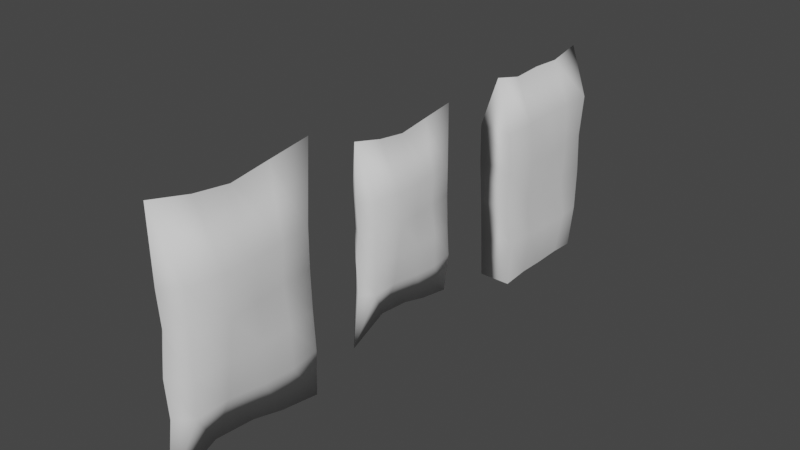 # Source: Chip_Bags.blend  (saved by Blender 3.4.6; exported with 4.5.12 LTS)
import bpy
from mathutils import Matrix  # noqa: F401  (used for matrix-valued properties, if any)

bpy.ops.wm.read_factory_settings(use_empty=True)
scene = bpy.context.scene
scene.name = 'Scene'

# ---- collections
col_collection = bpy.data.collections.new('Collection'); scene.collection.children.link(col_collection)

# ---- world
world_world = bpy.data.worlds.new('World'); scene.world = world_world
world_world.use_nodes = True; world_world.node_tree.nodes.clear()
_N = world_world.node_tree.nodes; _L = world_world.node_tree.links
n0 = _N.new('ShaderNodeOutputWorld'); n0.name = 'World Output'; n0.location = (300, 300)
n1 = _N.new('ShaderNodeBackground'); n1.name = 'Background'; n1.location = (10, 300)
n1.inputs[0].default_value = (0.05088, 0.05088, 0.05088, 1.0)
_L.new(n1.outputs[0], n0.inputs[0])
n0.is_active_output = True
world_world.color = (0.05088, 0.05088, 0.05088)
world_world.use_sun_shadow = False
world_world.sun_shadow_jitter_overblur = 0.0

# ---- meshes
me_cube_001 = bpy.data.meshes.new('Cube.001')
me_cube_001.from_pydata([(-3.567e-17, -5.489, -1.94), (5.246e-17, -5.367, 2.016), (-2.728e-17, -2.865, -1.903), (3.987e-17, -2.837, 1.959), (-0.2661, -5.123, -0.9054), (-0.2374, -5.139, -0.3011), (-0.2409, -5.135, 0.3011), (-0.2768, -5.127, 0.9032), (-0.2369, -3.139, 0.9032), (-0.2369, -3.139, 0.3011), (-0.2292, -3.139, -0.3025), (-0.2044, -3.139, -0.9093), (0.2369, -3.139, 0.9032), (0.2369, -3.139, 0.3011), (0.2585, -3.139, -0.3051), (0.2973, -3.139, -0.9145), (0.2463, -5.129, 0.9032), (0.2548, -5.135, 0.3011), (0.2414, -5.139, -0.3011), (0.2305, -5.136, -0.9036), (-0.002221, -5.346, -0.9033), (-0.01324, -5.343, 0.9032), (0.004837, -5.318, 0.3105), (-2.541e-07, -5.385, -0.2916), (0.02571, -2.931, -0.908), (1.13e-07, -2.931, 0.9032), (1.13e-07, -2.997, 0.3389), (0.006195, -2.96, -0.3022), (0.00779, -3.535, -1.781), (0.01006, -4.063, -1.631), (-0.003876, -4.694, -1.582), (-0.0001155, -4.715, 1.855), (0.00217, -4.139, 1.78), (1.889e-17, -3.526, 1.865), (0.3539, -3.634, -0.9229), (0.3181, -4.115, -0.915), (0.2211, -4.617, -0.9061), (0.3388, -3.622, -0.309), (0.3613, -4.098, -0.3039), (0.3093, -4.62, -0.3007), (0.2598, -3.632, 0.3011), (0.3193, -4.114, 0.3011), (0.3928, -4.616, 0.3011), (0.2838, -3.631, 0.9032), (0.3498, -4.114, 0.9032), (0.3382, -4.605, 0.9032), (-0.3516, -4.574, -0.9096), (-0.3306, -4.064, -0.9092), (-0.2116, -3.62, -0.9138), (-0.2682, -4.605, -0.3004), (-0.3354, -4.055, -0.2968), (-0.24, -3.612, -0.303), (-0.2697, -4.617, 0.3011), (-0.3081, -4.09, 0.302), (-0.2619, -3.627, 0.3011), (-0.2804, -4.607, 0.9034), (-0.2892, -4.094, 0.9084), (-0.2193, -3.634, 0.9035)], [], [(57, 33, 3, 8), (8, 3, 25), (45, 31, 1, 16), (16, 1, 21), (0, 19, 20), (19, 18, 23, 20), (18, 17, 22, 23), (17, 16, 21, 22), (30, 36, 19, 0), (36, 39, 18, 19), (39, 42, 17, 18), (42, 45, 16, 17), (2, 24, 15), (11, 10, 27, 24), (10, 9, 26, 27), (9, 8, 25, 26), (28, 48, 11, 2), (48, 51, 10, 11), (51, 54, 9, 10), (54, 57, 8, 9), (23, 22, 6, 5), (21, 1, 7), (22, 21, 7, 6), (20, 4, 0), (20, 23, 5, 4), (24, 2, 11), (24, 27, 14, 15), (27, 26, 13, 14), (25, 3, 12), (26, 25, 12, 13), (6, 7, 55, 52), (52, 55, 56, 53), (53, 56, 57, 54), (5, 6, 52, 49), (49, 52, 53, 50), (50, 53, 54, 51), (4, 5, 49, 46), (46, 49, 50, 47), (47, 50, 51, 48), (0, 4, 46, 30), (30, 46, 47, 29), (29, 47, 48, 28), (13, 12, 43, 40), (40, 43, 44, 41), (41, 44, 45, 42), (14, 13, 40, 37), (37, 40, 41, 38), (38, 41, 42, 39), (15, 14, 37, 34), (34, 37, 38, 35), (35, 38, 39, 36), (2, 15, 34, 28), (28, 34, 35, 29), (29, 35, 36, 30), (12, 3, 33, 43), (43, 33, 32, 44), (44, 32, 31, 45), (7, 1, 31, 55), (55, 31, 32, 56), (56, 32, 33, 57)])
me_cube_001.polygons.foreach_set('use_smooth', [True] * 60)
_uv = me_cube_001.uv_layers.new(name='UVMap')
_uv.uv.foreach_set('vector', [0.575, 0.1875, 0.625, 0.1875, 0.625, 0.25, 0.575, 0.25, 0.575, 0.25, 0.625, 0.5, 0.575, 0.375, 0.575, 0.6875, 0.625, 0.6875, 0.625, 0.75, 0.575, 0.75, 0.575, 0.75, 0.625, 1.0, 0.575, 0.875, 0.375, 0.75, 0.425, 0.75, 0.425, 0.875, 0.425, 0.75, 0.475, 0.75, 0.475, 0.875, 0.425, 0.875, 0.475, 0.75, 0.525, 0.75, 0.525, 0.875, 0.475, 0.875, 0.525, 0.75, 0.575, 0.75, 0.575, 0.875, 0.525, 0.875, 0.375, 0.6875, 0.425, 0.6875, 0.425, 0.75, 0.375, 0.75, 0.425, 0.6875, 0.475, 0.6875, 0.475, 0.75, 0.425, 0.75, 0.475, 0.6875, 0.525, 0.6875, 0.525, 0.75, 0.475, 0.75, 0.525, 0.6875, 0.575, 0.6875, 0.575, 0.75, 0.525, 0.75, 0.375, 0.25, 0.425, 0.375, 0.425, 0.5, 0.425, 0.25, 0.475, 0.25, 0.475, 0.375, 0.425, 0.375, 0.475, 0.25, 0.525, 0.25, 0.525, 0.375, 0.475, 0.375, 0.525, 0.25, 0.575, 0.25, 0.575, 0.375, 0.525, 0.375, 0.375, 0.1875, 0.425, 0.1875, 0.425, 0.25, 0.375, 0.25, 0.425, 0.1875, 0.475, 0.1875, 0.475, 0.25, 0.425, 0.25, 0.475, 0.1875, 0.525, 0.1875, 0.525, 0.25, 0.475, 0.25, 0.525, 0.1875, 0.575, 0.1875, 0.575, 0.25, 0.525, 0.25, 0.475, 0.875, 0.525, 0.875, 0.525, 1.0, 0.475, 1.0, 0.575, 0.875, 0.625, 1.0, 0.575, 1.0, 0.525, 0.875, 0.575, 0.875, 0.575, 1.0, 0.525, 1.0, 0.425, 0.875, 0.425, 1.0, 0.375, 0.75, 0.425, 0.875, 0.475, 0.875, 0.475, 1.0, 0.425, 1.0, 0.425, 0.375, 0.375, 0.25, 0.425, 0.25, 0.425, 0.375, 0.475, 0.375, 0.475, 0.5, 0.425, 0.5, 0.475, 0.375, 0.525, 0.375, 0.525, 0.5, 0.475, 0.5, 0.575, 0.375, 0.625, 0.5, 0.575, 0.5, 0.525, 0.375, 0.575, 0.375, 0.575, 0.5, 0.525, 0.5, 0.525, 0.0, 0.575, 0.0, 0.575, 0.0625, 0.525, 0.0625, 0.525, 0.0625, 0.575, 0.0625, 0.575, 0.125, 0.525, 0.125, 0.525, 0.125, 0.575, 0.125, 0.575, 0.1875, 0.525, 0.1875, 0.475, 0.0, 0.525, 0.0, 0.525, 0.0625, 0.475, 0.0625, 0.475, 0.0625, 0.525, 0.0625, 0.525, 0.125, 0.475, 0.125, 0.475, 0.125, 0.525, 0.125, 0.525, 0.1875, 0.475, 0.1875, 0.425, 0.0, 0.475, 0.0, 0.475, 0.0625, 0.425, 0.0625, 0.425, 0.0625, 0.475, 0.0625, 0.475, 0.125, 0.425, 0.125, 0.425, 0.125, 0.475, 0.125, 0.475, 0.1875, 0.425, 0.1875, 0.375, 0.0, 0.425, 0.0, 0.425, 0.0625, 0.375, 0.0625, 0.375, 0.0625, 0.425, 0.0625, 0.425, 0.125, 0.375, 0.125, 0.375, 0.125, 0.425, 0.125, 0.425, 0.1875, 0.375, 0.1875, 0.525, 0.5, 0.575, 0.5, 0.575, 0.5625, 0.525, 0.5625, 0.525, 0.5625, 0.575, 0.5625, 0.575, 0.625, 0.525, 0.625, 0.525, 0.625, 0.575, 0.625, 0.575, 0.6875, 0.525, 0.6875, 0.475, 0.5, 0.525, 0.5, 0.525, 0.5625, 0.475, 0.5625, 0.475, 0.5625, 0.525, 0.5625, 0.525, 0.625, 0.475, 0.625, 0.475, 0.625, 0.525, 0.625, 0.525, 0.6875, 0.475, 0.6875, 0.425, 0.5, 0.475, 0.5, 0.475, 0.5625, 0.425, 0.5625, 0.425, 0.5625, 0.475, 0.5625, 0.475, 0.625, 0.425, 0.625, 0.425, 0.625, 0.475, 0.625, 0.475, 0.6875, 0.425, 0.6875, 0.375, 0.5, 0.425, 0.5, 0.425, 0.5625, 0.375, 0.5625, 0.375, 0.5625, 0.425, 0.5625, 0.425, 0.625, 0.375, 0.625, 0.375, 0.625, 0.425, 0.625, 0.425, 0.6875, 0.375, 0.6875, 0.575, 0.5, 0.625, 0.5, 0.625, 0.5625, 0.575, 0.5625, 0.575, 0.5625, 0.625, 0.5625, 0.625, 0.625, 0.575, 0.625, 0.575, 0.625, 0.625, 0.625, 0.625, 0.6875, 0.575, 0.6875, 0.575, 0.0, 0.625, 0.0, 0.625, 0.0625, 0.575, 0.0625, 0.575, 0.0625, 0.625, 0.0625, 0.625, 0.125, 0.575, 0.125, 0.575, 0.125, 0.625, 0.125, 0.625, 0.1875, 0.575, 0.1875])
me_cube_001.update()
me_cube_002 = bpy.data.meshes.new('Cube.002')
me_cube_002.from_pydata([(-1.147, -1.147, -1.35), (2.116e-16, -1.315, 1.119), (-1.153, 1.147, -1.35), (1.959e-16, 1.339, 1.11), (1.149, -1.147, -1.35), (1.15, 1.148, -1.35), (-1.239, -1.161, -0.8513), (-1.217, -1.226, -0.3879), (-1.379, -1.233, 0.07413), (-1.275, -1.29, 0.537), (-1.275, 1.288, 0.5383), (-1.243, 1.229, 0.07314), (-1.218, 1.233, -0.3903), (-1.327, 1.212, -0.8537), (1.275, 1.313, 0.5413), (1.243, 1.22, 0.07323), (1.211, 1.288, -0.3903), (1.307, 1.223, -0.8537), (1.275, -1.354, 0.5363), (1.261, -1.255, 0.07639), (1.212, -1.282, -0.3821), (1.258, -1.153, -0.8481), (-1.205, 0.5811, -1.319), (-1.153, 0.0004095, -1.324), (-1.175, -0.5694, -1.318), (5.702e-17, -0.6536, 1.032), (-0.0167, 0.008639, 1.049), (5.466e-17, 0.6612, 1.031), (1.18, -0.5658, -1.321), (1.153, 0.0009918, -1.335), (1.199, 0.5865, -1.323), (1.469, 0.6882, -0.8537), (1.418, 0.07195, -0.8485), (1.339, -0.5292, -0.8412), (1.225, 0.6371, -0.3902), (1.122, 0.022, -0.3896), (1.214, -0.5996, -0.3887), (1.393, 0.642, 0.07489), (1.659, 0.07314, 0.07297), (1.45, -0.5891, 0.063), (1.231, 0.6484, 0.5388), (1.162, 0.01729, 0.5419), (1.256, -0.6429, 0.5358), (-1.309, -0.5432, -0.847), (-1.409, 0.05383, -0.8513), (-1.419, 0.6682, -0.8537), (-1.446, -0.5872, -0.3901), (-1.542, 0.02406, -0.3902), (-1.408, 0.6221, -0.3903), (-1.498, -0.5747, 0.06815), (-1.284, 0.05015, 0.07486), (-1.194, 0.6299, 0.07387), (-1.467, -0.6271, 0.5403), (-1.643, 0.01852, 0.5471), (-1.418, 0.6445, 0.5405)], [], [(54, 27, 3, 10), (10, 3, 14), (42, 25, 1, 18), (18, 1, 9), (24, 28, 4, 0), (4, 21, 6, 0), (21, 20, 7, 6), (20, 19, 8, 7), (19, 18, 9, 8), (28, 33, 21, 4), (33, 36, 20, 21), (36, 39, 19, 20), (39, 42, 18, 19), (2, 13, 17, 5), (13, 12, 16, 17), (12, 11, 15, 16), (11, 10, 14, 15), (22, 45, 13, 2), (45, 48, 12, 13), (48, 51, 11, 12), (51, 54, 10, 11), (8, 9, 52, 49), (49, 52, 53, 50), (50, 53, 54, 51), (7, 8, 49, 46), (46, 49, 50, 47), (47, 50, 51, 48), (6, 7, 46, 43), (43, 46, 47, 44), (44, 47, 48, 45), (0, 6, 43, 24), (24, 43, 44, 23), (23, 44, 45, 22), (15, 14, 40, 37), (37, 40, 41, 38), (38, 41, 42, 39), (16, 15, 37, 34), (34, 37, 38, 35), (35, 38, 39, 36), (17, 16, 34, 31), (31, 34, 35, 32), (32, 35, 36, 33), (5, 17, 31, 30), (30, 31, 32, 29), (29, 32, 33, 28), (2, 5, 30, 22), (22, 30, 29, 23), (23, 29, 28, 24), (14, 3, 27, 40), (40, 27, 26, 41), (41, 26, 25, 42), (9, 1, 25, 52), (52, 25, 26, 53), (53, 26, 27, 54)])
me_cube_002.polygons.foreach_set('use_smooth', [True] * 54)
_uv = me_cube_002.uv_layers.new(name='UVMap')
_uv.uv.foreach_set('vector', [0.575, 0.1875, 0.625, 0.1875, 0.625, 0.25, 0.575, 0.25, 0.575, 0.25, 0.625, 0.5, 0.575, 0.5, 0.575, 0.6875, 0.625, 0.6875, 0.625, 0.75, 0.575, 0.75, 0.575, 0.75, 0.625, 1.0, 0.575, 1.0, 0.125, 0.6875, 0.375, 0.6875, 0.375, 0.75, 0.125, 0.75, 0.375, 0.75, 0.425, 0.75, 0.425, 1.0, 0.375, 1.0, 0.425, 0.75, 0.475, 0.75, 0.475, 1.0, 0.425, 1.0, 0.475, 0.75, 0.525, 0.75, 0.525, 1.0, 0.475, 1.0, 0.525, 0.75, 0.575, 0.75, 0.575, 1.0, 0.525, 1.0, 0.375, 0.6875, 0.425, 0.6875, 0.425, 0.75, 0.375, 0.75, 0.425, 0.6875, 0.475, 0.6875, 0.475, 0.75, 0.425, 0.75, 0.475, 0.6875, 0.525, 0.6875, 0.525, 0.75, 0.475, 0.75, 0.525, 0.6875, 0.575, 0.6875, 0.575, 0.75, 0.525, 0.75, 0.375, 0.25, 0.425, 0.25, 0.425, 0.5, 0.375, 0.5, 0.425, 0.25, 0.475, 0.25, 0.475, 0.5, 0.425, 0.5, 0.475, 0.25, 0.525, 0.25, 0.525, 0.5, 0.475, 0.5, 0.525, 0.25, 0.575, 0.25, 0.575, 0.5, 0.525, 0.5, 0.375, 0.1875, 0.425, 0.1875, 0.425, 0.25, 0.375, 0.25, 0.425, 0.1875, 0.475, 0.1875, 0.475, 0.25, 0.425, 0.25, 0.475, 0.1875, 0.525, 0.1875, 0.525, 0.25, 0.475, 0.25, 0.525, 0.1875, 0.575, 0.1875, 0.575, 0.25, 0.525, 0.25, 0.525, 0.0, 0.575, 0.0, 0.575, 0.0625, 0.525, 0.0625, 0.525, 0.0625, 0.575, 0.0625, 0.575, 0.125, 0.525, 0.125, 0.525, 0.125, 0.575, 0.125, 0.575, 0.1875, 0.525, 0.1875, 0.475, 0.0, 0.525, 0.0, 0.525, 0.0625, 0.475, 0.0625, 0.475, 0.0625, 0.525, 0.0625, 0.525, 0.125, 0.475, 0.125, 0.475, 0.125, 0.525, 0.125, 0.525, 0.1875, 0.475, 0.1875, 0.425, 0.0, 0.475, 0.0, 0.475, 0.0625, 0.425, 0.0625, 0.425, 0.0625, 0.475, 0.0625, 0.475, 0.125, 0.425, 0.125, 0.425, 0.125, 0.475, 0.125, 0.475, 0.1875, 0.425, 0.1875, 0.375, 0.0, 0.425, 0.0, 0.425, 0.0625, 0.375, 0.0625, 0.375, 0.0625, 0.425, 0.0625, 0.425, 0.125, 0.375, 0.125, 0.375, 0.125, 0.425, 0.125, 0.425, 0.1875, 0.375, 0.1875, 0.525, 0.5, 0.575, 0.5, 0.575, 0.5625, 0.525, 0.5625, 0.525, 0.5625, 0.575, 0.5625, 0.575, 0.625, 0.525, 0.625, 0.525, 0.625, 0.575, 0.625, 0.575, 0.6875, 0.525, 0.6875, 0.475, 0.5, 0.525, 0.5, 0.525, 0.5625, 0.475, 0.5625, 0.475, 0.5625, 0.525, 0.5625, 0.525, 0.625, 0.475, 0.625, 0.475, 0.625, 0.525, 0.625, 0.525, 0.6875, 0.475, 0.6875, 0.425, 0.5, 0.475, 0.5, 0.475, 0.5625, 0.425, 0.5625, 0.425, 0.5625, 0.475, 0.5625, 0.475, 0.625, 0.425, 0.625, 0.425, 0.625, 0.475, 0.625, 0.475, 0.6875, 0.425, 0.6875, 0.375, 0.5, 0.425, 0.5, 0.425, 0.5625, 0.375, 0.5625, 0.375, 0.5625, 0.425, 0.5625, 0.425, 0.625, 0.375, 0.625, 0.375, 0.625, 0.425, 0.625, 0.425, 0.6875, 0.375, 0.6875, 0.125, 0.5, 0.375, 0.5, 0.375, 0.5625, 0.125, 0.5625, 0.125, 0.5625, 0.375, 0.5625, 0.375, 0.625, 0.125, 0.625, 0.125, 0.625, 0.375, 0.625, 0.375, 0.6875, 0.125, 0.6875, 0.575, 0.5, 0.625, 0.5, 0.625, 0.5625, 0.575, 0.5625, 0.575, 0.5625, 0.625, 0.5625, 0.625, 0.625, 0.575, 0.625, 0.575, 0.625, 0.625, 0.625, 0.625, 0.6875, 0.575, 0.6875, 0.575, 0.0, 0.625, 0.0, 0.625, 0.0625, 0.575, 0.0625, 0.575, 0.0625, 0.625, 0.0625, 0.625, 0.125, 0.575, 0.125, 0.575, 0.125, 0.625, 0.125, 0.625, 0.1875, 0.575, 0.1875])
me_cube_002.update()
me_cube_003 = bpy.data.meshes.new('Cube.003')
me_cube_003.from_pydata([(-0.01408, -1.333, -1.972), (-0.01408, -1.21, 1.984), (-0.01408, 1.291, -1.934), (-0.01408, 1.32, 1.927), (-0.2802, -0.9667, -0.9373), (-0.2515, -0.9824, -0.333), (-0.2549, -0.9788, 0.2692), (-0.2909, -0.9705, 0.8713), (-0.251, 1.017, 0.8713), (-0.251, 1.017, 0.2692), (-0.2433, 1.017, -0.3344), (-0.2185, 1.017, -0.9411), (0.2228, 1.017, 0.8713), (0.2228, 1.017, 0.2692), (0.2444, 1.017, -0.337), (0.2832, 1.017, -0.9464), (0.2322, -0.9723, 0.8713), (0.2408, -0.9788, 0.2692), (0.2274, -0.982, -0.3329), (0.2164, -0.9793, -0.9355), (-0.0163, -1.19, -0.9352), (-0.02731, -1.187, 0.8713), (-0.009241, -1.161, 0.2786), (-0.01408, -1.229, -0.3235), (0.01164, 1.225, -0.9399), (-0.01408, 1.225, 0.8713), (-0.01408, 1.159, 0.307), (-0.007883, 1.197, -0.3341), (-0.006288, 0.6212, -1.813), (-0.004019, 0.09327, -1.662), (-0.01795, -0.5375, -1.613), (-0.01419, -0.5585, 1.823), (-0.01191, 0.01754, 1.748), (-0.01408, 0.6307, 1.833), (0.3398, 0.5228, -0.9547), (0.304, 0.04136, -0.9469), (0.207, -0.4601, -0.938), (0.3247, 0.5342, -0.3409), (0.3472, 0.05888, -0.3358), (0.2953, -0.4638, -0.3326), (0.2457, 0.5241, 0.2692), (0.3052, 0.04253, 0.2692), (0.3787, -0.4592, 0.2692), (0.2697, 0.5256, 0.8713), (0.3358, 0.04287, 0.8713), (0.3242, -0.448, 0.8713), (-0.3656, -0.4175, -0.9415), (-0.3447, 0.09304, -0.9411), (-0.2256, 0.5366, -0.9457), (-0.2823, -0.4481, -0.3323), (-0.3495, 0.102, -0.3287), (-0.2541, 0.5442, -0.3349), (-0.2837, -0.4604, 0.2692), (-0.3222, 0.0665, 0.2701), (-0.276, 0.5294, 0.2692), (-0.2945, -0.45, 0.8715), (-0.3033, 0.06279, 0.8765), (-0.2334, 0.5224, 0.8716)], [], [(57, 33, 3, 8), (8, 3, 25), (45, 31, 1, 16), (16, 1, 21), (0, 19, 20), (19, 18, 23, 20), (18, 17, 22, 23), (17, 16, 21, 22), (30, 36, 19, 0), (36, 39, 18, 19), (39, 42, 17, 18), (42, 45, 16, 17), (2, 24, 15), (11, 10, 27, 24), (10, 9, 26, 27), (9, 8, 25, 26), (28, 48, 11, 2), (48, 51, 10, 11), (51, 54, 9, 10), (54, 57, 8, 9), (23, 22, 6, 5), (21, 1, 7), (22, 21, 7, 6), (20, 4, 0), (20, 23, 5, 4), (24, 2, 11), (24, 27, 14, 15), (27, 26, 13, 14), (25, 3, 12), (26, 25, 12, 13), (6, 7, 55, 52), (52, 55, 56, 53), (53, 56, 57, 54), (5, 6, 52, 49), (49, 52, 53, 50), (50, 53, 54, 51), (4, 5, 49, 46), (46, 49, 50, 47), (47, 50, 51, 48), (0, 4, 46, 30), (30, 46, 47, 29), (29, 47, 48, 28), (13, 12, 43, 40), (40, 43, 44, 41), (41, 44, 45, 42), (14, 13, 40, 37), (37, 40, 41, 38), (38, 41, 42, 39), (15, 14, 37, 34), (34, 37, 38, 35), (35, 38, 39, 36), (2, 15, 34, 28), (28, 34, 35, 29), (29, 35, 36, 30), (12, 3, 33, 43), (43, 33, 32, 44), (44, 32, 31, 45), (7, 1, 31, 55), (55, 31, 32, 56), (56, 32, 33, 57)])
me_cube_003.polygons.foreach_set('use_smooth', [True] * 60)
_uv = me_cube_003.uv_layers.new(name='UVMap')
_uv.uv.foreach_set('vector', [0.575, 0.1875, 0.625, 0.1875, 0.625, 0.25, 0.575, 0.25, 0.575, 0.25, 0.625, 0.5, 0.575, 0.375, 0.575, 0.6875, 0.625, 0.6875, 0.625, 0.75, 0.575, 0.75, 0.575, 0.75, 0.625, 1.0, 0.575, 0.875, 0.375, 0.75, 0.425, 0.75, 0.425, 0.875, 0.425, 0.75, 0.475, 0.75, 0.475, 0.875, 0.425, 0.875, 0.475, 0.75, 0.525, 0.75, 0.525, 0.875, 0.475, 0.875, 0.525, 0.75, 0.575, 0.75, 0.575, 0.875, 0.525, 0.875, 0.375, 0.6875, 0.425, 0.6875, 0.425, 0.75, 0.375, 0.75, 0.425, 0.6875, 0.475, 0.6875, 0.475, 0.75, 0.425, 0.75, 0.475, 0.6875, 0.525, 0.6875, 0.525, 0.75, 0.475, 0.75, 0.525, 0.6875, 0.575, 0.6875, 0.575, 0.75, 0.525, 0.75, 0.375, 0.25, 0.425, 0.375, 0.425, 0.5, 0.425, 0.25, 0.475, 0.25, 0.475, 0.375, 0.425, 0.375, 0.475, 0.25, 0.525, 0.25, 0.525, 0.375, 0.475, 0.375, 0.525, 0.25, 0.575, 0.25, 0.575, 0.375, 0.525, 0.375, 0.375, 0.1875, 0.425, 0.1875, 0.425, 0.25, 0.375, 0.25, 0.425, 0.1875, 0.475, 0.1875, 0.475, 0.25, 0.425, 0.25, 0.475, 0.1875, 0.525, 0.1875, 0.525, 0.25, 0.475, 0.25, 0.525, 0.1875, 0.575, 0.1875, 0.575, 0.25, 0.525, 0.25, 0.475, 0.875, 0.525, 0.875, 0.525, 1.0, 0.475, 1.0, 0.575, 0.875, 0.625, 1.0, 0.575, 1.0, 0.525, 0.875, 0.575, 0.875, 0.575, 1.0, 0.525, 1.0, 0.425, 0.875, 0.425, 1.0, 0.375, 0.75, 0.425, 0.875, 0.475, 0.875, 0.475, 1.0, 0.425, 1.0, 0.425, 0.375, 0.375, 0.25, 0.425, 0.25, 0.425, 0.375, 0.475, 0.375, 0.475, 0.5, 0.425, 0.5, 0.475, 0.375, 0.525, 0.375, 0.525, 0.5, 0.475, 0.5, 0.575, 0.375, 0.625, 0.5, 0.575, 0.5, 0.525, 0.375, 0.575, 0.375, 0.575, 0.5, 0.525, 0.5, 0.525, 0.0, 0.575, 0.0, 0.575, 0.0625, 0.525, 0.0625, 0.525, 0.0625, 0.575, 0.0625, 0.575, 0.125, 0.525, 0.125, 0.525, 0.125, 0.575, 0.125, 0.575, 0.1875, 0.525, 0.1875, 0.475, 0.0, 0.525, 0.0, 0.525, 0.0625, 0.475, 0.0625, 0.475, 0.0625, 0.525, 0.0625, 0.525, 0.125, 0.475, 0.125, 0.475, 0.125, 0.525, 0.125, 0.525, 0.1875, 0.475, 0.1875, 0.425, 0.0, 0.475, 0.0, 0.475, 0.0625, 0.425, 0.0625, 0.425, 0.0625, 0.475, 0.0625, 0.475, 0.125, 0.425, 0.125, 0.425, 0.125, 0.475, 0.125, 0.475, 0.1875, 0.425, 0.1875, 0.375, 0.0, 0.425, 0.0, 0.425, 0.0625, 0.375, 0.0625, 0.375, 0.0625, 0.425, 0.0625, 0.425, 0.125, 0.375, 0.125, 0.375, 0.125, 0.425, 0.125, 0.425, 0.1875, 0.375, 0.1875, 0.525, 0.5, 0.575, 0.5, 0.575, 0.5625, 0.525, 0.5625, 0.525, 0.5625, 0.575, 0.5625, 0.575, 0.625, 0.525, 0.625, 0.525, 0.625, 0.575, 0.625, 0.575, 0.6875, 0.525, 0.6875, 0.475, 0.5, 0.525, 0.5, 0.525, 0.5625, 0.475, 0.5625, 0.475, 0.5625, 0.525, 0.5625, 0.525, 0.625, 0.475, 0.625, 0.475, 0.625, 0.525, 0.625, 0.525, 0.6875, 0.475, 0.6875, 0.425, 0.5, 0.475, 0.5, 0.475, 0.5625, 0.425, 0.5625, 0.425, 0.5625, 0.475, 0.5625, 0.475, 0.625, 0.425, 0.625, 0.425, 0.625, 0.475, 0.625, 0.475, 0.6875, 0.425, 0.6875, 0.375, 0.5, 0.425, 0.5, 0.425, 0.5625, 0.375, 0.5625, 0.375, 0.5625, 0.425, 0.5625, 0.425, 0.625, 0.375, 0.625, 0.375, 0.625, 0.425, 0.625, 0.425, 0.6875, 0.375, 0.6875, 0.575, 0.5, 0.625, 0.5, 0.625, 0.5625, 0.575, 0.5625, 0.575, 0.5625, 0.625, 0.5625, 0.625, 0.625, 0.575, 0.625, 0.575, 0.625, 0.625, 0.625, 0.625, 0.6875, 0.575, 0.6875, 0.575, 0.0, 0.625, 0.0, 0.625, 0.0625, 0.575, 0.0625, 0.575, 0.0625, 0.625, 0.0625, 0.625, 0.125, 0.575, 0.125, 0.575, 0.125, 0.625, 0.125, 0.625, 0.1875, 0.575, 0.1875])
me_cube_003.update()

# ---- objects
ob_empty = bpy.data.objects.new('Empty', None)
ob_cube = bpy.data.objects.new('Cube', me_cube_001)
ob_cube_001 = bpy.data.objects.new('Cube.001', me_cube_002)
ob_cube_002 = bpy.data.objects.new('Cube.002', me_cube_003)

# ---- transforms, parenting, visibility, modifiers, constraints
ob_empty.location = (0.0, -6.718, 0.0)
ob_empty.rotation_euler = (1.571, -0.0, 1.571)
ob_empty.scale = (0.7563, 0.7563, 0.7563)
ob_empty.empty_display_type = 'IMAGE'
ob_empty.empty_display_size = 5.0
ob_cube.location = (0.0, 0.0, 0.0)
ob_cube_001.location = (0.0, 0.0, 0.0)
ob_cube_001.scale = (0.2888, 1.0, 1.793)
ob_cube_002.location = (0.01408, -8.084, 0.03189)
ob_cube_002.scale = (1.26, 1.26, 1.26)

# ---- collection membership
col_collection.objects.link(ob_empty)
col_collection.objects.link(ob_cube)
col_collection.objects.link(ob_cube_001)
col_collection.objects.link(ob_cube_002)

# ---- scene / render settings (as saved in the file)
scene.frame_start = 1; scene.frame_end = 250; scene.frame_set(1)
scene.render.engine = 'BLENDER_EEVEE_NEXT'
scene.cycles.sampling_pattern = 'TABULATED_SOBOL'
scene.cycles.use_light_tree = False
scene.view_settings.view_transform = 'Filmic'
bpy.context.view_layer.update()

# ---- added for rendering (the .blend has no active camera and no usable light): camera, sun
cam_auto = bpy.data.cameras.new('AutoCamera')
cam_auto.lens = 50.0
cam_auto.sensor_width = 36.0
cam_auto.clip_end = 1000.0
ob_auto_camera = bpy.data.objects.new('AutoCamera', cam_auto)
scene.collection.objects.link(ob_auto_camera)
ob_auto_camera.location = (11.3038, -17.7667, 9.0756)
ob_auto_camera.rotation_euler = (1.09748, -7.21219e-08, 0.694738)
scene.camera = ob_auto_camera
light_auto_sun = bpy.data.lights.new('AutoSun', 'SUN')
light_auto_sun.energy = 3.0
light_auto_sun.angle = 0.0523599
ob_auto_sun = bpy.data.objects.new('AutoSun', light_auto_sun)
scene.collection.objects.link(ob_auto_sun)
ob_auto_sun.rotation_euler = (0.872665, 0.174533, 0.523599)
bpy.context.view_layer.update()
